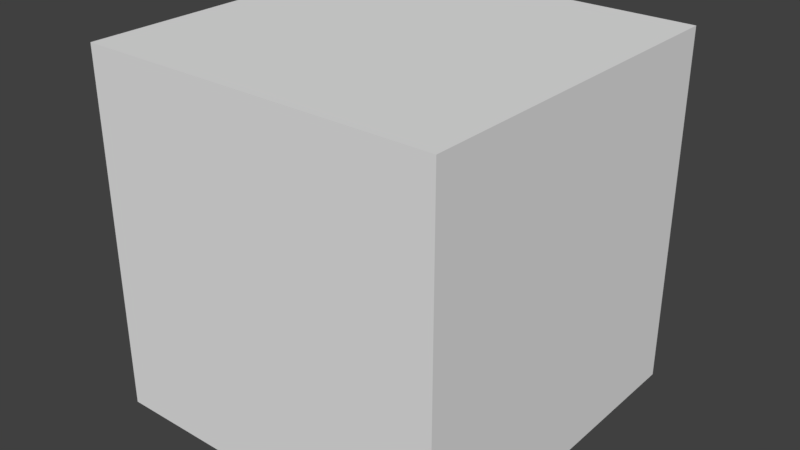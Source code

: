 # Source: untitled.blend  (saved by Blender 2.79.0; exported with 4.5.12 LTS)
import bpy
from mathutils import Matrix  # noqa: F401  (used for matrix-valued properties, if any)

bpy.ops.wm.read_factory_settings(use_empty=True)
scene = bpy.context.scene
scene.name = 'Scene'

# ---- collections
col_collection_1 = bpy.data.collections.new('Collection 1'); scene.collection.children.link(col_collection_1)

# ---- materials (node trees are filled in below, after node groups)
mat_material = bpy.data.materials.new('Material')
mat_material.alpha_threshold = 0.0
mat_material.use_transparent_shadow = False
mat_material.roughness = 0.5
mat_material.line_color = (0.0, 0.0, 0.0, 1.0)

# ---- material node trees

# ---- world
world_world = bpy.data.worlds.new('World'); scene.world = world_world
world_world.color = (0.05088, 0.05088, 0.05088)
world_world.use_sun_shadow = False
world_world.sun_shadow_jitter_overblur = 0.0
world_world.cycles.sampling_method = 'MANUAL'

# ---- meshes
me_cube = bpy.data.meshes.new('Cube')
me_cube.from_pydata([(1.0, 1.0, -1.0), (1.0, -1.0, -1.0), (-1.0, -1.0, -1.0), (-1.0, 1.0, -1.0), (1.0, 1.0, 1.0), (1.0, -1.0, 1.0), (-1.0, -1.0, 1.0), (-1.0, 1.0, 1.0)], [], [(0, 1, 2, 3), (4, 7, 6, 5), (0, 4, 5, 1), (1, 5, 6, 2), (2, 6, 7, 3), (4, 0, 3, 7)])
me_cube.materials.append(mat_material)
me_cube.use_remesh_preserve_volume = False
me_cube.use_remesh_preserve_attributes = False
me_cube.use_mirror_vertex_groups = False
me_cube.update()

# ---- objects
ob_cube = bpy.data.objects.new('Cube', me_cube)

# ---- transforms, parenting, visibility, modifiers, constraints
ob_cube.location = (0.0, 0.0, 0.0)
ob_cube.lock_rotations_4d = False
ob_cube.empty_display_type = 'ARROWS'
ob_cube.lineart.crease_threshold = 0.0

# ---- collection membership
col_collection_1.objects.link(ob_cube)

# ---- scene / render settings (as saved in the file)
scene.frame_start = 1; scene.frame_end = 250; scene.frame_set(0)
scene.render.engine = 'BLENDER_EEVEE_NEXT'
scene.render.resolution_percentage = 50
scene.render.dither_intensity = 0.0
scene.cycles.use_denoising = False
scene.cycles.samples = 128
scene.cycles.sampling_pattern = 'TABULATED_SOBOL'
scene.cycles.use_adaptive_sampling = False
scene.cycles.use_light_tree = False
scene.cycles.blur_glossy = 0.0
scene.cycles.sample_clamp_indirect = 0.0
scene.view_settings.view_transform = 'Standard'
bpy.context.view_layer.update()

# ---- added for rendering (the .blend has no active camera and no usable light): camera, sun
cam_auto = bpy.data.cameras.new('AutoCamera')
cam_auto.lens = 50.0
cam_auto.sensor_width = 36.0
cam_auto.clip_end = 1000.0
ob_auto_camera = bpy.data.objects.new('AutoCamera', cam_auto)
scene.collection.objects.link(ob_auto_camera)
ob_auto_camera.location = (3.20507, -3.84609, 2.56406)
ob_auto_camera.rotation_euler = (1.09748, -7.21219e-08, 0.694738)
scene.camera = ob_auto_camera
light_auto_sun = bpy.data.lights.new('AutoSun', 'SUN')
light_auto_sun.energy = 3.0
light_auto_sun.angle = 0.0523599
ob_auto_sun = bpy.data.objects.new('AutoSun', light_auto_sun)
scene.collection.objects.link(ob_auto_sun)
ob_auto_sun.rotation_euler = (0.872665, 0.174533, 0.523599)
bpy.context.view_layer.update()
